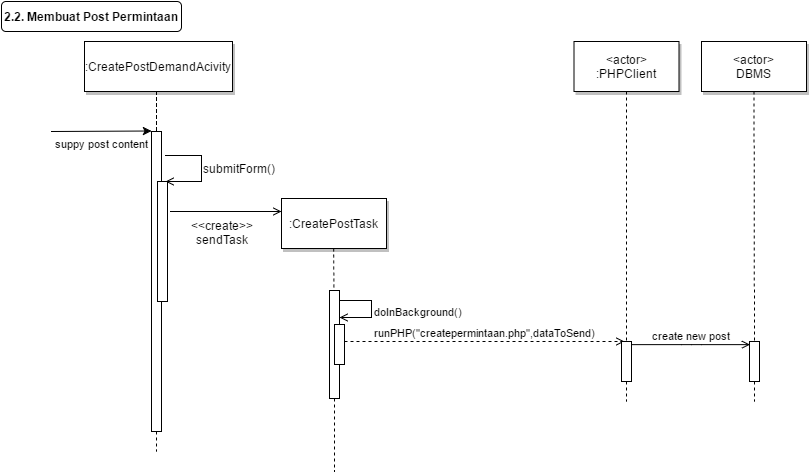

The diagram above was exported from draw.io. Its source (the exported page's mxGraphModel, read from the mxfile embedded in the PNG):
<mxGraphModel dx="433" dy="402" grid="1" gridSize="10" guides="1" tooltips="1" connect="1" arrows="1" fold="1" page="1" pageScale="1" pageWidth="826" pageHeight="1169" background="#ffffff" math="0" shadow="0">
  <root>
    <mxCell id="0" />
    <mxCell id="1" parent="0" />
    <mxCell id="32ba5d02acb95336-1" value="" style="fillColor=#FFFFFF;strokeColor=#000000;html=1;" vertex="1" parent="1">
      <mxGeometry x="378" y="309" width="10" height="108" as="geometry" />
    </mxCell>
    <mxCell id="32ba5d02acb95336-2" style="edgeStyle=none;rounded=0;html=1;endArrow=open;endFill=0;jettySize=auto;orthogonalLoop=1;entryX=0.75;entryY=0;" edge="1" target="32ba5d02acb95336-27" parent="1">
      <mxGeometry x="214" y="174" as="geometry">
        <mxPoint x="260" y="230" as="targetPoint" />
        <mxPoint x="214" y="174" as="sourcePoint" />
        <Array as="points">
          <mxPoint x="250" y="174" />
          <mxPoint x="250" y="200" />
        </Array>
      </mxGeometry>
    </mxCell>
    <mxCell id="32ba5d02acb95336-3" value="submitForm()" style="text;html=1;resizable=0;points=[];align=left;verticalAlign=middle;labelBackgroundColor=#ffffff;labelPosition=right;verticalLabelPosition=middle;" vertex="1" connectable="0" parent="32ba5d02acb95336-2">
      <mxGeometry x="-0.5714" y="1" relative="1" as="geometry">
        <mxPoint x="15" y="13" as="offset" />
      </mxGeometry>
    </mxCell>
    <mxCell id="32ba5d02acb95336-4" value="" style="fillColor=#FFFFFF;strokeColor=#000000;html=1;" vertex="1" parent="1">
      <mxGeometry x="200" y="150" width="10" height="300" as="geometry" />
    </mxCell>
    <mxCell id="32ba5d02acb95336-5" value="suppy post content" style="edgeStyle=none;verticalLabelPosition=bottom;verticalAlign=top;labelPosition=center;align=center;html=1;" edge="1" parent="1">
      <mxGeometry x="110" y="49.5" width="100" height="100" as="geometry">
        <mxPoint x="100" y="150" as="sourcePoint" />
        <mxPoint x="200" y="149.5" as="targetPoint" />
      </mxGeometry>
    </mxCell>
    <mxCell id="32ba5d02acb95336-6" value=":CreatePostDemand&lt;span style=&quot;line-height: 1.2&quot;&gt;Acivity&lt;/span&gt;" style="shadow=1;fillColor=#FFFFFF;strokeColor=#000000;html=1;" vertex="1" parent="1">
      <mxGeometry x="133" y="60" width="148" height="50" as="geometry" />
    </mxCell>
    <mxCell id="32ba5d02acb95336-7" value="runPHP(&quot;createpermintaan.php&quot;,dataToSend)" style="edgeStyle=none;verticalLabelPosition=top;verticalAlign=bottom;dashed=1;html=1;endArrow=open;endFill=0;entryX=0.25;entryY=0;" edge="1" target="32ba5d02acb95336-16" parent="1">
      <mxGeometry x="268.45524691358025" y="272.91550925925924" width="100" height="100" as="geometry">
        <mxPoint x="393" y="360" as="sourcePoint" />
        <mxPoint x="660" y="360" as="targetPoint" />
      </mxGeometry>
    </mxCell>
    <mxCell id="32ba5d02acb95336-8" value="&amp;lt;actor&amp;gt;&lt;div&gt;:PHPClient&lt;/div&gt;" style="shadow=1;fillColor=#FFFFFF;strokeColor=#000000;html=1;" vertex="1" parent="1">
      <mxGeometry x="622.5" y="60" width="105" height="50" as="geometry" />
    </mxCell>
    <mxCell id="32ba5d02acb95336-9" value="" style="edgeStyle=none;endArrow=none;dashed=1;html=1;" edge="1" source="32ba5d02acb95336-16" parent="1">
      <mxGeometry x="614.4878472222224" y="174.99999999999997" width="100" height="100" as="geometry">
        <mxPoint x="674.6527777777778" y="110" as="sourcePoint" />
        <mxPoint x="675" y="420" as="targetPoint" />
      </mxGeometry>
    </mxCell>
    <mxCell id="32ba5d02acb95336-10" value="&amp;lt;actor&amp;gt;&lt;div&gt;DBMS&lt;/div&gt;" style="shadow=1;fillColor=#FFFFFF;strokeColor=#000000;html=1;" vertex="1" parent="1">
      <mxGeometry x="750" y="60" width="105" height="50" as="geometry" />
    </mxCell>
    <mxCell id="32ba5d02acb95336-11" value="" style="edgeStyle=none;endArrow=none;dashed=1;html=1;" edge="1" source="32ba5d02acb95336-18" parent="1">
      <mxGeometry x="727.3350694444446" y="165" width="100" height="100" as="geometry">
        <mxPoint x="802.2588734567901" y="110" as="sourcePoint" />
        <mxPoint x="803" y="420" as="targetPoint" />
      </mxGeometry>
    </mxCell>
    <mxCell id="32ba5d02acb95336-12" value="" style="edgeStyle=elbowEdgeStyle;elbow=horizontal;endArrow=none;dashed=1;html=1;" edge="1" source="32ba5d02acb95336-6" target="32ba5d02acb95336-4" parent="1">
      <mxGeometry x="230.00000000000003" y="310" width="100" height="100" as="geometry">
        <mxPoint x="230.00000000000003" y="410" as="sourcePoint" />
        <mxPoint x="330" y="310" as="targetPoint" />
      </mxGeometry>
    </mxCell>
    <mxCell id="32ba5d02acb95336-13" value="" style="edgeStyle=none;dashed=1;endArrow=none;html=1;" edge="1" source="32ba5d02acb95336-4" parent="1">
      <mxGeometry x="50" y="300" width="100" height="100" as="geometry">
        <mxPoint x="50" y="400" as="sourcePoint" />
        <mxPoint x="205" y="470" as="targetPoint" />
      </mxGeometry>
    </mxCell>
    <mxCell id="32ba5d02acb95336-14" value="2.2. Membuat Post Permintaan" style="rounded=1;fontStyle=1;fillColor=#FFFFFF;strokeColor=#000000;html=1;" vertex="1" parent="1">
      <mxGeometry x="50" y="20" width="180" height="30" as="geometry" />
    </mxCell>
    <mxCell id="32ba5d02acb95336-15" value="create new post" style="edgeStyle=elbowEdgeStyle;elbow=vertical;verticalLabelPosition=top;verticalAlign=bottom;html=1;endArrow=open;endFill=0;" edge="1" parent="1">
      <mxGeometry width="100" height="100" as="geometry">
        <mxPoint x="681" y="363.1304012345679" as="sourcePoint" />
        <mxPoint x="798.5" y="363.1304012345679" as="targetPoint" />
        <Array as="points" />
        <mxPoint as="offset" />
      </mxGeometry>
    </mxCell>
    <mxCell id="32ba5d02acb95336-16" value="" style="fillColor=#FFFFFF;strokeColor=#000000;html=1;" vertex="1" parent="1">
      <mxGeometry x="670" y="360" width="10" height="40" as="geometry" />
    </mxCell>
    <mxCell id="32ba5d02acb95336-17" value="" style="edgeStyle=none;endArrow=none;dashed=1;html=1;" edge="1" source="32ba5d02acb95336-8" target="32ba5d02acb95336-16" parent="1">
      <mxGeometry x="614.4878472222224" y="174.99999999999997" width="100" height="100" as="geometry">
        <mxPoint x="675" y="110" as="sourcePoint" />
        <mxPoint x="675" y="420" as="targetPoint" />
      </mxGeometry>
    </mxCell>
    <mxCell id="32ba5d02acb95336-18" value="" style="fillColor=#FFFFFF;strokeColor=#000000;html=1;" vertex="1" parent="1">
      <mxGeometry x="798" y="360" width="10" height="40" as="geometry" />
    </mxCell>
    <mxCell id="32ba5d02acb95336-19" value="" style="edgeStyle=none;endArrow=none;dashed=1;html=1;" edge="1" source="32ba5d02acb95336-10" target="32ba5d02acb95336-18" parent="1">
      <mxGeometry x="727.3350694444446" y="165" width="100" height="100" as="geometry">
        <mxPoint x="802.5" y="110" as="sourcePoint" />
        <mxPoint x="802.5" y="289.3942901234568" as="targetPoint" />
      </mxGeometry>
    </mxCell>
    <mxCell id="32ba5d02acb95336-20" value="" style="fillColor=#FFFFFF;strokeColor=#000000;html=1;" vertex="1" parent="1">
      <mxGeometry x="383" y="343" width="10" height="40" as="geometry" />
    </mxCell>
    <mxCell id="32ba5d02acb95336-21" style="rounded=0;html=1;exitX=1.2;exitY=0.163;entryX=0;entryY=0.25;endArrow=open;endFill=0;jettySize=auto;orthogonalLoop=1;exitPerimeter=0;" edge="1" parent="1">
      <mxGeometry x="219" y="230" as="geometry">
        <mxPoint x="219" y="230" as="sourcePoint" />
        <mxPoint x="330" y="230" as="targetPoint" />
      </mxGeometry>
    </mxCell>
    <mxCell id="32ba5d02acb95336-22" value="&amp;lt;&amp;lt;create&amp;gt;&amp;gt;&lt;div&gt;sendTask&lt;/div&gt;" style="text;html=1;resizable=0;points=[];align=center;verticalAlign=top;labelBackgroundColor=#ffffff;labelPosition=center;verticalLabelPosition=bottom;" vertex="1" connectable="0" parent="32ba5d02acb95336-21">
      <mxGeometry x="-0.2973" y="-1" relative="1" as="geometry">
        <mxPoint x="12" as="offset" />
      </mxGeometry>
    </mxCell>
    <mxCell id="32ba5d02acb95336-23" value=":CreatePostTask" style="shadow=1;fillColor=#FFFFFF;strokeColor=#000000;html=1;" vertex="1" parent="1">
      <mxGeometry x="330" y="217" width="105" height="50" as="geometry" />
    </mxCell>
    <mxCell id="32ba5d02acb95336-24" value="" style="edgeStyle=none;endArrow=none;dashed=1;html=1;" edge="1" source="32ba5d02acb95336-1" parent="1">
      <mxGeometry x="306.3350694444445" y="245" width="100" height="100" as="geometry">
        <mxPoint x="382.1" y="310" as="sourcePoint" />
        <mxPoint x="383" y="490" as="targetPoint" />
      </mxGeometry>
    </mxCell>
    <mxCell id="32ba5d02acb95336-25" value="doInBackground()" style="edgeStyle=none;rounded=0;html=1;exitX=1.1;exitY=0.093;endArrow=open;endFill=0;jettySize=auto;orthogonalLoop=1;entryX=1;entryY=0.25;labelPosition=right;verticalLabelPosition=middle;align=left;verticalAlign=middle;exitPerimeter=0;" edge="1" source="32ba5d02acb95336-1" target="32ba5d02acb95336-1" parent="1">
      <mxGeometry as="geometry">
        <mxPoint x="420" y="357" as="targetPoint" />
        <Array as="points">
          <mxPoint x="420" y="319" />
          <mxPoint x="420" y="336" />
        </Array>
        <mxPoint x="32" y="3" as="offset" />
      </mxGeometry>
    </mxCell>
    <mxCell id="32ba5d02acb95336-26" value="" style="edgeStyle=none;endArrow=none;dashed=1;html=1;" edge="1" target="32ba5d02acb95336-1" parent="1">
      <mxGeometry x="306.3350694444445" y="202" width="100" height="100" as="geometry">
        <mxPoint x="382.0999999999999" y="267" as="sourcePoint" />
        <mxPoint x="383" y="447" as="targetPoint" />
      </mxGeometry>
    </mxCell>
    <mxCell id="32ba5d02acb95336-27" value="" style="fillColor=#FFFFFF;strokeColor=#000000;html=1;" vertex="1" parent="1">
      <mxGeometry x="206" y="200" width="10" height="120" as="geometry" />
    </mxCell>
  </root>
</mxGraphModel>